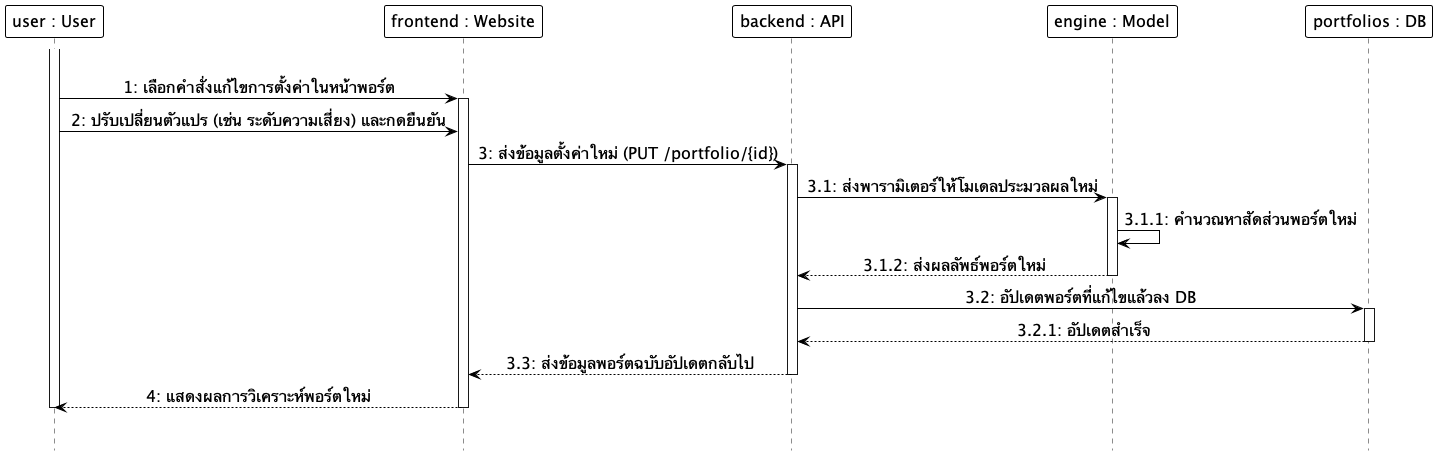

The diagram above was rendered by PlantUML. Its source (embedded in the PNG):
@startuml
hide footbox
skinparam monochrome true
skinparam shadowing false
skinparam backgroundcolor transparent
skinparam ParticipantMinHeight 60
skinparam ParticipantMinWidth 160
skinparam ParticipantBackgroundColor white
skinparam ParticipantBorderColor black
skinparam ParticipantBorderThickness 1.0
skinparam ParticipantFontSize 16
skinparam LifeLineBackgroundColor white
skinparam LifeLineBorderColor black
skinparam LifeLineBorderThickness 1.0
skinparam ArrowColor black
skinparam ArrowFontSize 16
skinparam sequenceMessageAlign center

participant "user : User" as User
participant "frontend : Website" as Frontend
participant "backend : API" as Backend
participant "engine : Model" as Model
participant "portfolios : DB" as DB

|||
activate User
User -> Frontend: 1: เลือกคำสั่งแก้ไขการตั้งค่าในหน้าพอร์ต
activate Frontend
User -> Frontend: 2: ปรับเปลี่ยนตัวแปร (เช่น ระดับความเสี่ยง) และกดยืนยัน
Frontend -> Backend: 3: ส่งข้อมูลตั้งค่าใหม่ (PUT /portfolio/{id})
activate Backend
Backend -> Model: 3.1: ส่งพารามิเตอร์ให้โมเดลประมวลผลใหม่
activate Model
Model -> Model: 3.1.1: คำนวณหาสัดส่วนพอร์ตใหม่
Model --> Backend: 3.1.2: ส่งผลลัพธ์พอร์ตใหม่
deactivate Model
Backend -> DB: 3.2: อัปเดตพอร์ตที่แก้ไขแล้วลง DB
activate DB
DB --> Backend: 3.2.1: อัปเดตสำเร็จ
deactivate DB
Backend --> Frontend: 3.3: ส่งข้อมูลพอร์ตฉบับอัปเดตกลับไป
deactivate Backend
Frontend --> User: 4: แสดงผลการวิเคราะห์พอร์ตใหม่
deactivate Frontend
deactivate User
|||
@enduml